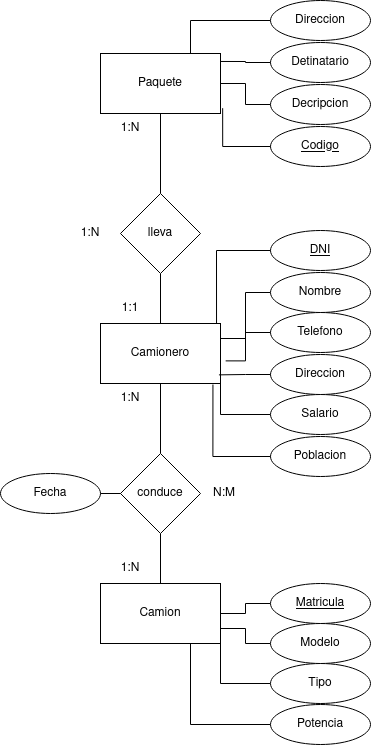

The diagram above was exported from draw.io. Its source (the exported page's mxGraphModel, read from the mxfile embedded in the PNG):
<mxGraphModel dx="644" dy="795" grid="1" gridSize="10" guides="1" tooltips="1" connect="1" arrows="1" fold="1" page="1" pageScale="1" pageWidth="827" pageHeight="1169" math="0" shadow="0">
  <root>
    <mxCell id="0" />
    <mxCell id="1" parent="0" />
    <mxCell id="Dcv7L6V4iFthiTcu74ha-22" style="edgeStyle=orthogonalEdgeStyle;rounded=0;orthogonalLoop=1;jettySize=auto;html=1;entryX=0.5;entryY=0;entryDx=0;entryDy=0;endArrow=none;endFill=0;" parent="1" source="Dcv7L6V4iFthiTcu74ha-1" target="Dcv7L6V4iFthiTcu74ha-4" edge="1">
      <mxGeometry relative="1" as="geometry" />
    </mxCell>
    <mxCell id="Dcv7L6V4iFthiTcu74ha-1" value="Paquete" style="rounded=0;whiteSpace=wrap;html=1;" parent="1" vertex="1">
      <mxGeometry x="320" y="210" width="120" height="60" as="geometry" />
    </mxCell>
    <mxCell id="Dcv7L6V4iFthiTcu74ha-24" style="edgeStyle=orthogonalEdgeStyle;rounded=0;orthogonalLoop=1;jettySize=auto;html=1;entryX=0.5;entryY=0;entryDx=0;entryDy=0;endArrow=none;endFill=0;" parent="1" source="Dcv7L6V4iFthiTcu74ha-2" target="Dcv7L6V4iFthiTcu74ha-5" edge="1">
      <mxGeometry relative="1" as="geometry" />
    </mxCell>
    <mxCell id="Dcv7L6V4iFthiTcu74ha-2" value="Camionero" style="rounded=0;whiteSpace=wrap;html=1;" parent="1" vertex="1">
      <mxGeometry x="320" y="480" width="120" height="60" as="geometry" />
    </mxCell>
    <mxCell id="Dcv7L6V4iFthiTcu74ha-3" value="&lt;div&gt;Camion&lt;/div&gt;" style="rounded=0;whiteSpace=wrap;html=1;" parent="1" vertex="1">
      <mxGeometry x="320" y="740" width="120" height="60" as="geometry" />
    </mxCell>
    <mxCell id="Dcv7L6V4iFthiTcu74ha-23" style="edgeStyle=orthogonalEdgeStyle;rounded=0;orthogonalLoop=1;jettySize=auto;html=1;endArrow=none;endFill=0;" parent="1" source="Dcv7L6V4iFthiTcu74ha-4" target="Dcv7L6V4iFthiTcu74ha-2" edge="1">
      <mxGeometry relative="1" as="geometry" />
    </mxCell>
    <mxCell id="Dcv7L6V4iFthiTcu74ha-4" value="lleva" style="rhombus;whiteSpace=wrap;html=1;" parent="1" vertex="1">
      <mxGeometry x="340" y="350" width="80" height="80" as="geometry" />
    </mxCell>
    <mxCell id="Dcv7L6V4iFthiTcu74ha-25" style="edgeStyle=orthogonalEdgeStyle;rounded=0;orthogonalLoop=1;jettySize=auto;html=1;endArrow=none;endFill=0;" parent="1" source="Dcv7L6V4iFthiTcu74ha-5" target="Dcv7L6V4iFthiTcu74ha-3" edge="1">
      <mxGeometry relative="1" as="geometry" />
    </mxCell>
    <mxCell id="Dcv7L6V4iFthiTcu74ha-26" style="edgeStyle=orthogonalEdgeStyle;rounded=0;orthogonalLoop=1;jettySize=auto;html=1;entryX=1;entryY=0.5;entryDx=0;entryDy=0;endArrow=none;endFill=0;" parent="1" source="Dcv7L6V4iFthiTcu74ha-5" target="Dcv7L6V4iFthiTcu74ha-21" edge="1">
      <mxGeometry relative="1" as="geometry" />
    </mxCell>
    <mxCell id="Dcv7L6V4iFthiTcu74ha-5" value="conduce" style="rhombus;whiteSpace=wrap;html=1;" parent="1" vertex="1">
      <mxGeometry x="340" y="610" width="80" height="80" as="geometry" />
    </mxCell>
    <mxCell id="Dcv7L6V4iFthiTcu74ha-7" value="Codigo" style="ellipse;whiteSpace=wrap;html=1;align=center;fontStyle=4;" parent="1" vertex="1">
      <mxGeometry x="490" y="283" width="100" height="40" as="geometry" />
    </mxCell>
    <mxCell id="Dcv7L6V4iFthiTcu74ha-40" style="edgeStyle=orthogonalEdgeStyle;rounded=0;orthogonalLoop=1;jettySize=auto;html=1;endArrow=none;endFill=0;" parent="1" source="Dcv7L6V4iFthiTcu74ha-8" target="Dcv7L6V4iFthiTcu74ha-1" edge="1">
      <mxGeometry relative="1" as="geometry" />
    </mxCell>
    <mxCell id="Dcv7L6V4iFthiTcu74ha-8" value="Decripcion" style="ellipse;whiteSpace=wrap;html=1;" parent="1" vertex="1">
      <mxGeometry x="490" y="241" width="100" height="40" as="geometry" />
    </mxCell>
    <mxCell id="Dcv7L6V4iFthiTcu74ha-9" value="Detinatario" style="ellipse;whiteSpace=wrap;html=1;" parent="1" vertex="1">
      <mxGeometry x="490" y="199" width="100" height="40" as="geometry" />
    </mxCell>
    <mxCell id="Dcv7L6V4iFthiTcu74ha-38" style="edgeStyle=orthogonalEdgeStyle;rounded=0;orthogonalLoop=1;jettySize=auto;html=1;entryX=0.75;entryY=0;entryDx=0;entryDy=0;endArrow=none;endFill=0;" parent="1" source="Dcv7L6V4iFthiTcu74ha-10" target="Dcv7L6V4iFthiTcu74ha-1" edge="1">
      <mxGeometry relative="1" as="geometry" />
    </mxCell>
    <mxCell id="Dcv7L6V4iFthiTcu74ha-10" value="Direccion" style="ellipse;whiteSpace=wrap;html=1;" parent="1" vertex="1">
      <mxGeometry x="490" y="157" width="100" height="40" as="geometry" />
    </mxCell>
    <mxCell id="Dcv7L6V4iFthiTcu74ha-11" value="DNI" style="ellipse;whiteSpace=wrap;html=1;align=center;fontStyle=4;" parent="1" vertex="1">
      <mxGeometry x="490" y="387" width="100" height="40" as="geometry" />
    </mxCell>
    <mxCell id="Dcv7L6V4iFthiTcu74ha-32" style="edgeStyle=orthogonalEdgeStyle;rounded=0;orthogonalLoop=1;jettySize=auto;html=1;entryX=1;entryY=0.25;entryDx=0;entryDy=0;endArrow=none;endFill=0;" parent="1" source="Dcv7L6V4iFthiTcu74ha-12" target="Dcv7L6V4iFthiTcu74ha-2" edge="1">
      <mxGeometry relative="1" as="geometry" />
    </mxCell>
    <mxCell id="Dcv7L6V4iFthiTcu74ha-12" value="Nombre" style="ellipse;whiteSpace=wrap;html=1;" parent="1" vertex="1">
      <mxGeometry x="490" y="429" width="100" height="40" as="geometry" />
    </mxCell>
    <mxCell id="Dcv7L6V4iFthiTcu74ha-13" value="Telefono" style="ellipse;whiteSpace=wrap;html=1;" parent="1" vertex="1">
      <mxGeometry x="490" y="469" width="100" height="40" as="geometry" />
    </mxCell>
    <mxCell id="Dcv7L6V4iFthiTcu74ha-14" value="Direccion" style="ellipse;whiteSpace=wrap;html=1;" parent="1" vertex="1">
      <mxGeometry x="490" y="511" width="100" height="40" as="geometry" />
    </mxCell>
    <mxCell id="Dcv7L6V4iFthiTcu74ha-36" style="edgeStyle=orthogonalEdgeStyle;rounded=0;orthogonalLoop=1;jettySize=auto;html=1;entryX=1;entryY=1;entryDx=0;entryDy=0;endArrow=none;endFill=0;" parent="1" source="Dcv7L6V4iFthiTcu74ha-15" target="Dcv7L6V4iFthiTcu74ha-2" edge="1">
      <mxGeometry relative="1" as="geometry" />
    </mxCell>
    <mxCell id="Dcv7L6V4iFthiTcu74ha-15" value="Salario" style="ellipse;whiteSpace=wrap;html=1;" parent="1" vertex="1">
      <mxGeometry x="490" y="551" width="100" height="40" as="geometry" />
    </mxCell>
    <mxCell id="Dcv7L6V4iFthiTcu74ha-16" value="Poblacion" style="ellipse;whiteSpace=wrap;html=1;" parent="1" vertex="1">
      <mxGeometry x="490" y="593" width="100" height="40" as="geometry" />
    </mxCell>
    <mxCell id="Dcv7L6V4iFthiTcu74ha-27" style="edgeStyle=orthogonalEdgeStyle;rounded=0;orthogonalLoop=1;jettySize=auto;html=1;endArrow=none;endFill=0;" parent="1" source="Dcv7L6V4iFthiTcu74ha-17" target="Dcv7L6V4iFthiTcu74ha-3" edge="1">
      <mxGeometry relative="1" as="geometry" />
    </mxCell>
    <mxCell id="Dcv7L6V4iFthiTcu74ha-17" value="Matricula" style="ellipse;whiteSpace=wrap;html=1;align=center;fontStyle=4;" parent="1" vertex="1">
      <mxGeometry x="490" y="740" width="100" height="40" as="geometry" />
    </mxCell>
    <mxCell id="Dcv7L6V4iFthiTcu74ha-28" style="edgeStyle=orthogonalEdgeStyle;rounded=0;orthogonalLoop=1;jettySize=auto;html=1;entryX=1;entryY=0.75;entryDx=0;entryDy=0;endArrow=none;endFill=0;" parent="1" source="Dcv7L6V4iFthiTcu74ha-18" target="Dcv7L6V4iFthiTcu74ha-3" edge="1">
      <mxGeometry relative="1" as="geometry" />
    </mxCell>
    <mxCell id="Dcv7L6V4iFthiTcu74ha-18" value="Modelo" style="ellipse;whiteSpace=wrap;html=1;" parent="1" vertex="1">
      <mxGeometry x="490" y="780" width="100" height="40" as="geometry" />
    </mxCell>
    <mxCell id="Dcv7L6V4iFthiTcu74ha-29" style="edgeStyle=orthogonalEdgeStyle;rounded=0;orthogonalLoop=1;jettySize=auto;html=1;entryX=1;entryY=1;entryDx=0;entryDy=0;endArrow=none;endFill=0;" parent="1" source="Dcv7L6V4iFthiTcu74ha-19" target="Dcv7L6V4iFthiTcu74ha-3" edge="1">
      <mxGeometry relative="1" as="geometry" />
    </mxCell>
    <mxCell id="Dcv7L6V4iFthiTcu74ha-19" value="Tipo" style="ellipse;whiteSpace=wrap;html=1;" parent="1" vertex="1">
      <mxGeometry x="490" y="820" width="100" height="40" as="geometry" />
    </mxCell>
    <mxCell id="Dcv7L6V4iFthiTcu74ha-30" style="edgeStyle=orthogonalEdgeStyle;rounded=0;orthogonalLoop=1;jettySize=auto;html=1;entryX=0.75;entryY=1;entryDx=0;entryDy=0;endArrow=none;endFill=0;" parent="1" source="Dcv7L6V4iFthiTcu74ha-20" target="Dcv7L6V4iFthiTcu74ha-3" edge="1">
      <mxGeometry relative="1" as="geometry" />
    </mxCell>
    <mxCell id="Dcv7L6V4iFthiTcu74ha-20" value="Potencia" style="ellipse;whiteSpace=wrap;html=1;" parent="1" vertex="1">
      <mxGeometry x="490" y="861" width="100" height="40" as="geometry" />
    </mxCell>
    <mxCell id="Dcv7L6V4iFthiTcu74ha-21" value="Fecha" style="ellipse;whiteSpace=wrap;html=1;" parent="1" vertex="1">
      <mxGeometry x="220" y="630" width="100" height="40" as="geometry" />
    </mxCell>
    <mxCell id="Dcv7L6V4iFthiTcu74ha-31" style="edgeStyle=orthogonalEdgeStyle;rounded=0;orthogonalLoop=1;jettySize=auto;html=1;entryX=0.967;entryY=-0.003;entryDx=0;entryDy=0;entryPerimeter=0;endArrow=none;endFill=0;" parent="1" source="Dcv7L6V4iFthiTcu74ha-11" target="Dcv7L6V4iFthiTcu74ha-2" edge="1">
      <mxGeometry relative="1" as="geometry" />
    </mxCell>
    <mxCell id="Dcv7L6V4iFthiTcu74ha-34" style="edgeStyle=orthogonalEdgeStyle;rounded=0;orthogonalLoop=1;jettySize=auto;html=1;entryX=1.043;entryY=0.623;entryDx=0;entryDy=0;entryPerimeter=0;endArrow=none;endFill=0;" parent="1" source="Dcv7L6V4iFthiTcu74ha-13" target="Dcv7L6V4iFthiTcu74ha-2" edge="1">
      <mxGeometry relative="1" as="geometry" />
    </mxCell>
    <mxCell id="Dcv7L6V4iFthiTcu74ha-35" style="edgeStyle=orthogonalEdgeStyle;rounded=0;orthogonalLoop=1;jettySize=auto;html=1;entryX=0.987;entryY=0.856;entryDx=0;entryDy=0;entryPerimeter=0;endArrow=none;endFill=0;" parent="1" source="Dcv7L6V4iFthiTcu74ha-14" target="Dcv7L6V4iFthiTcu74ha-2" edge="1">
      <mxGeometry relative="1" as="geometry" />
    </mxCell>
    <mxCell id="Dcv7L6V4iFthiTcu74ha-37" style="edgeStyle=orthogonalEdgeStyle;rounded=0;orthogonalLoop=1;jettySize=auto;html=1;entryX=0.937;entryY=1.017;entryDx=0;entryDy=0;entryPerimeter=0;endArrow=none;endFill=0;" parent="1" source="Dcv7L6V4iFthiTcu74ha-16" target="Dcv7L6V4iFthiTcu74ha-2" edge="1">
      <mxGeometry relative="1" as="geometry" />
    </mxCell>
    <mxCell id="Dcv7L6V4iFthiTcu74ha-39" style="edgeStyle=orthogonalEdgeStyle;rounded=0;orthogonalLoop=1;jettySize=auto;html=1;entryX=0.997;entryY=0.133;entryDx=0;entryDy=0;entryPerimeter=0;endArrow=none;endFill=0;" parent="1" source="Dcv7L6V4iFthiTcu74ha-9" target="Dcv7L6V4iFthiTcu74ha-1" edge="1">
      <mxGeometry relative="1" as="geometry" />
    </mxCell>
    <mxCell id="Dcv7L6V4iFthiTcu74ha-41" style="edgeStyle=orthogonalEdgeStyle;rounded=0;orthogonalLoop=1;jettySize=auto;html=1;entryX=1.018;entryY=0.911;entryDx=0;entryDy=0;entryPerimeter=0;endArrow=none;endFill=0;" parent="1" source="Dcv7L6V4iFthiTcu74ha-7" target="Dcv7L6V4iFthiTcu74ha-1" edge="1">
      <mxGeometry relative="1" as="geometry" />
    </mxCell>
    <mxCell id="Dcv7L6V4iFthiTcu74ha-42" value="1:1" style="text;html=1;strokeColor=none;fillColor=none;align=center;verticalAlign=middle;whiteSpace=wrap;rounded=0;" parent="1" vertex="1">
      <mxGeometry x="320" y="450" width="60" height="30" as="geometry" />
    </mxCell>
    <mxCell id="Dcv7L6V4iFthiTcu74ha-43" value="1:N" style="text;html=1;strokeColor=none;fillColor=none;align=center;verticalAlign=middle;whiteSpace=wrap;rounded=0;" parent="1" vertex="1">
      <mxGeometry x="320" y="270" width="60" height="30" as="geometry" />
    </mxCell>
    <mxCell id="Dcv7L6V4iFthiTcu74ha-45" value="1:N" style="text;html=1;strokeColor=none;fillColor=none;align=center;verticalAlign=middle;whiteSpace=wrap;rounded=0;" parent="1" vertex="1">
      <mxGeometry x="280" y="375" width="60" height="30" as="geometry" />
    </mxCell>
    <mxCell id="Dcv7L6V4iFthiTcu74ha-46" value="1:N" style="text;html=1;strokeColor=none;fillColor=none;align=center;verticalAlign=middle;whiteSpace=wrap;rounded=0;" parent="1" vertex="1">
      <mxGeometry x="320" y="540" width="60" height="30" as="geometry" />
    </mxCell>
    <mxCell id="Dcv7L6V4iFthiTcu74ha-47" value="1:N" style="text;html=1;strokeColor=none;fillColor=none;align=center;verticalAlign=middle;whiteSpace=wrap;rounded=0;" parent="1" vertex="1">
      <mxGeometry x="320" y="710" width="60" height="30" as="geometry" />
    </mxCell>
    <mxCell id="Dcv7L6V4iFthiTcu74ha-48" value="N:M" style="text;html=1;strokeColor=none;fillColor=none;align=center;verticalAlign=middle;whiteSpace=wrap;rounded=0;" parent="1" vertex="1">
      <mxGeometry x="414" y="635" width="60" height="30" as="geometry" />
    </mxCell>
  </root>
</mxGraphModel>